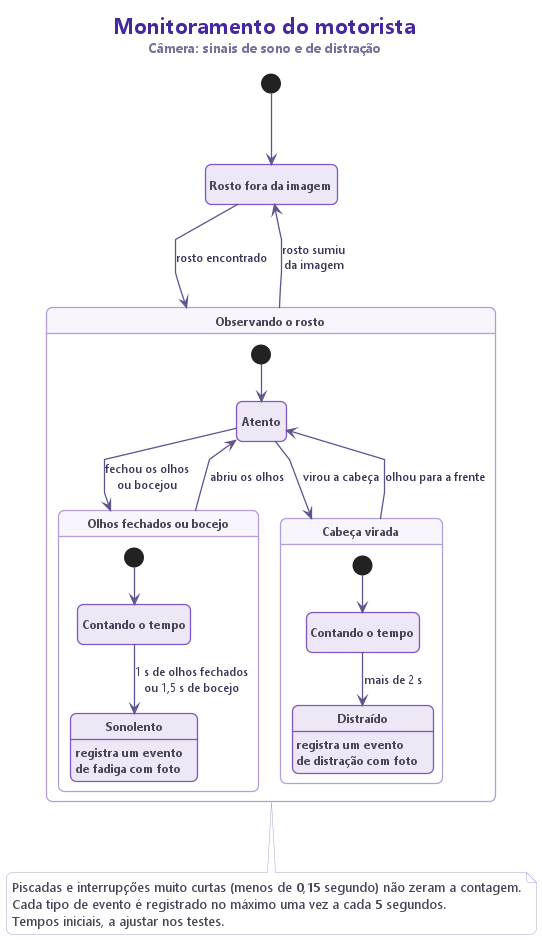

The diagram above was rendered by PlantUML. Its source (embedded in the PNG):
@startuml 03_visao
skinparam defaultFontName "Segoe UI"
skinparam shadowing false
skinparam linetype polyline
skinparam nodesep 70
skinparam ranksep 70
skinparam roundCorner 12
skinparam ArrowColor #5E548E
skinparam ArrowThickness 1.3
skinparam ArrowFontColor #3D3558
skinparam ArrowFontSize 12
skinparam TitleFontColor #4527A0
skinparam state {
  BackgroundColor #EDE7F6
  BorderColor #7E57C2
  BorderThickness 1.3
  FontColor #311B92
  FontSize 13
  FontStyle bold
  AttributeFontColor #4A4458
  AttributeFontSize 12
  StartColor #4527A0
  EndColor #4527A0
}
skinparam state<<grupo>> {
  BackgroundColor #F8F5FC
  BorderColor #B39DDB
}
skinparam note {
  BackgroundColor #FFFFFF
  BorderColor #B39DDB
  FontColor #4A4458
}
hide empty description

title <size:22><b>Monitoramento do motorista</b></size>\n<size:13><color:#7A6F99>Câmera: sinais de sono e de distração</color></size>

state "Rosto fora da imagem" as SEM_ROSTO
state "Observando o rosto" as OBSERVANDO <<grupo>> {
  state "Atento" as ATENTO

  state "Olhos fechados ou bocejo" as OLHOS <<grupo>> {
    state "Contando o tempo" as CONTA_SONO
    state "Sonolento" as SONO : registra um evento\nde fadiga com foto
    [*] --> CONTA_SONO
    CONTA_SONO -down-> SONO : 1 s de olhos fechados\nou 1,5 s de bocejo
  }

  state "Cabeça virada" as CABECA <<grupo>> {
    state "Contando o tempo" as CONTA_DISTRACAO
    state "Distraído" as DISTRAIDO : registra um evento\nde distração com foto
    [*] --> CONTA_DISTRACAO
    CONTA_DISTRACAO -down-> DISTRAIDO : mais de 2 s
  }

  [*] --> ATENTO
  ATENTO -down-> OLHOS : fechou os olhos\nou bocejou
  OLHOS -up-> ATENTO : abriu os olhos
  ATENTO -down-> CABECA : virou a cabeça
  CABECA -up-> ATENTO : olhou para a frente
}

[*] --> SEM_ROSTO
SEM_ROSTO -down-> OBSERVANDO : rosto encontrado
OBSERVANDO -up-> SEM_ROSTO : rosto sumiu\nda imagem

note bottom of OBSERVANDO
  Piscadas e interrupções muito curtas (menos de 0,15 segundo) não zeram a contagem.
  Cada tipo de evento é registrado no máximo uma vez a cada 5 segundos.
  Tempos iniciais, a ajustar nos testes.
end note

@enduml